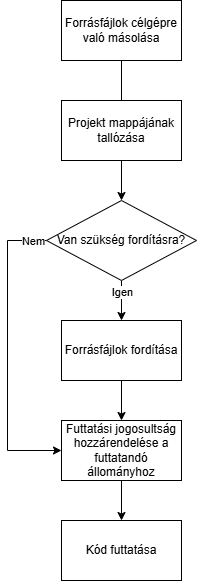

The diagram above was exported from draw.io. Its source (the exported page's mxGraphModel, read from the mxfile embedded in the PNG):
<mxGraphModel dx="1167" dy="688" grid="1" gridSize="10" guides="1" tooltips="1" connect="1" arrows="1" fold="1" page="1" pageScale="1" pageWidth="827" pageHeight="1169" math="0" shadow="0">
  <root>
    <mxCell id="0" />
    <mxCell id="1" parent="0" />
    <mxCell id="Qk9nrqAQVQu8MsbKRmha-7" value="" style="edgeStyle=orthogonalEdgeStyle;rounded=0;orthogonalLoop=1;jettySize=auto;html=1;" parent="1" source="Qk9nrqAQVQu8MsbKRmha-1" target="Qk9nrqAQVQu8MsbKRmha-3" edge="1">
      <mxGeometry relative="1" as="geometry" />
    </mxCell>
    <mxCell id="Qk9nrqAQVQu8MsbKRmha-1" value="Forrásfájlok célgépre való másolása" style="rounded=0;whiteSpace=wrap;html=1;" parent="1" vertex="1">
      <mxGeometry x="354" y="20" width="120" height="60" as="geometry" />
    </mxCell>
    <mxCell id="Qk9nrqAQVQu8MsbKRmha-2" value="Projekt mappájának tallózása" style="rounded=0;whiteSpace=wrap;html=1;" parent="1" vertex="1">
      <mxGeometry x="354" y="120" width="120" height="60" as="geometry" />
    </mxCell>
    <mxCell id="Qk9nrqAQVQu8MsbKRmha-8" value="" style="edgeStyle=orthogonalEdgeStyle;rounded=0;orthogonalLoop=1;jettySize=auto;html=1;entryX=0.5;entryY=0;entryDx=0;entryDy=0;" parent="1" source="Qk9nrqAQVQu8MsbKRmha-3" target="Qk9nrqAQVQu8MsbKRmha-4" edge="1">
      <mxGeometry relative="1" as="geometry" />
    </mxCell>
    <mxCell id="Qk9nrqAQVQu8MsbKRmha-12" value="Igen" style="edgeLabel;html=1;align=center;verticalAlign=middle;resizable=0;points=[];" parent="Qk9nrqAQVQu8MsbKRmha-8" vertex="1" connectable="0">
      <mxGeometry x="-0.2722" y="3" relative="1" as="geometry">
        <mxPoint x="-3" y="-4" as="offset" />
      </mxGeometry>
    </mxCell>
    <mxCell id="Qk9nrqAQVQu8MsbKRmha-13" style="edgeStyle=orthogonalEdgeStyle;rounded=0;orthogonalLoop=1;jettySize=auto;html=1;exitX=0;exitY=0.5;exitDx=0;exitDy=0;entryX=0;entryY=0.5;entryDx=0;entryDy=0;" parent="1" source="Qk9nrqAQVQu8MsbKRmha-3" target="Qk9nrqAQVQu8MsbKRmha-5" edge="1">
      <mxGeometry relative="1" as="geometry">
        <Array as="points">
          <mxPoint x="300" y="260" />
          <mxPoint x="300" y="470" />
        </Array>
      </mxGeometry>
    </mxCell>
    <mxCell id="Qk9nrqAQVQu8MsbKRmha-14" value="Nem" style="edgeLabel;html=1;align=center;verticalAlign=middle;resizable=0;points=[];" parent="Qk9nrqAQVQu8MsbKRmha-13" vertex="1" connectable="0">
      <mxGeometry x="-0.9057" y="3" relative="1" as="geometry">
        <mxPoint y="-3" as="offset" />
      </mxGeometry>
    </mxCell>
    <mxCell id="Qk9nrqAQVQu8MsbKRmha-3" value="Van szükség fordításra?" style="rhombus;whiteSpace=wrap;html=1;" parent="1" vertex="1">
      <mxGeometry x="339" y="220" width="150" height="80" as="geometry" />
    </mxCell>
    <mxCell id="Qk9nrqAQVQu8MsbKRmha-10" value="" style="edgeStyle=orthogonalEdgeStyle;rounded=0;orthogonalLoop=1;jettySize=auto;html=1;" parent="1" source="Qk9nrqAQVQu8MsbKRmha-4" target="Qk9nrqAQVQu8MsbKRmha-5" edge="1">
      <mxGeometry relative="1" as="geometry" />
    </mxCell>
    <mxCell id="Qk9nrqAQVQu8MsbKRmha-4" value="Forrásfájlok fordítása" style="rounded=0;whiteSpace=wrap;html=1;" parent="1" vertex="1">
      <mxGeometry x="354" y="340" width="120" height="60" as="geometry" />
    </mxCell>
    <mxCell id="Qk9nrqAQVQu8MsbKRmha-11" value="" style="edgeStyle=orthogonalEdgeStyle;rounded=0;orthogonalLoop=1;jettySize=auto;html=1;" parent="1" source="Qk9nrqAQVQu8MsbKRmha-5" target="Qk9nrqAQVQu8MsbKRmha-6" edge="1">
      <mxGeometry relative="1" as="geometry" />
    </mxCell>
    <mxCell id="Qk9nrqAQVQu8MsbKRmha-5" value="Futtatási jogosultság hozzárendelése a futtatandó állományhoz" style="rounded=0;whiteSpace=wrap;html=1;" parent="1" vertex="1">
      <mxGeometry x="354" y="440" width="120" height="60" as="geometry" />
    </mxCell>
    <mxCell id="Qk9nrqAQVQu8MsbKRmha-6" value="Kód futtatása" style="rounded=0;whiteSpace=wrap;html=1;" parent="1" vertex="1">
      <mxGeometry x="354" y="540" width="120" height="60" as="geometry" />
    </mxCell>
  </root>
</mxGraphModel>